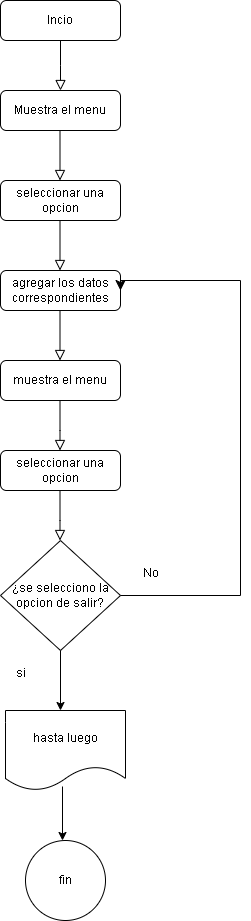

The diagram above was exported from draw.io. Its source (the exported page's mxGraphModel, read from the mxfile embedded in the PNG):
<mxGraphModel dx="621" dy="781" grid="1" gridSize="10" guides="1" tooltips="1" connect="1" arrows="1" fold="1" page="1" pageScale="1" pageWidth="827" pageHeight="1169" math="0" shadow="0">
  <root>
    <mxCell id="WIyWlLk6GJQsqaUBKTNV-0" />
    <mxCell id="WIyWlLk6GJQsqaUBKTNV-1" parent="WIyWlLk6GJQsqaUBKTNV-0" />
    <mxCell id="WIyWlLk6GJQsqaUBKTNV-2" value="" style="rounded=0;html=1;jettySize=auto;orthogonalLoop=1;fontSize=11;endArrow=block;endFill=0;endSize=8;strokeWidth=1;shadow=0;labelBackgroundColor=none;edgeStyle=orthogonalEdgeStyle;" parent="WIyWlLk6GJQsqaUBKTNV-1" source="WIyWlLk6GJQsqaUBKTNV-3" edge="1">
      <mxGeometry relative="1" as="geometry">
        <mxPoint x="220" y="170" as="targetPoint" />
      </mxGeometry>
    </mxCell>
    <mxCell id="WIyWlLk6GJQsqaUBKTNV-3" value="Incio" style="rounded=1;whiteSpace=wrap;html=1;fontSize=12;glass=0;strokeWidth=1;shadow=0;" parent="WIyWlLk6GJQsqaUBKTNV-1" vertex="1">
      <mxGeometry x="160" y="80" width="120" height="40" as="geometry" />
    </mxCell>
    <mxCell id="WIyWlLk6GJQsqaUBKTNV-7" value="Muestra el menu" style="rounded=1;whiteSpace=wrap;html=1;fontSize=12;glass=0;strokeWidth=1;shadow=0;" parent="WIyWlLk6GJQsqaUBKTNV-1" vertex="1">
      <mxGeometry x="160" y="170" width="120" height="40" as="geometry" />
    </mxCell>
    <mxCell id="WIyWlLk6GJQsqaUBKTNV-12" value="seleccionar una opcion" style="rounded=1;whiteSpace=wrap;html=1;fontSize=12;glass=0;strokeWidth=1;shadow=0;" parent="WIyWlLk6GJQsqaUBKTNV-1" vertex="1">
      <mxGeometry x="160" y="260" width="120" height="40" as="geometry" />
    </mxCell>
    <mxCell id="P7_w8JelTM7E_bXMXMOr-0" value="" style="rounded=0;html=1;jettySize=auto;orthogonalLoop=1;fontSize=11;endArrow=block;endFill=0;endSize=8;strokeWidth=1;shadow=0;labelBackgroundColor=none;edgeStyle=orthogonalEdgeStyle;" edge="1" parent="WIyWlLk6GJQsqaUBKTNV-1">
      <mxGeometry relative="1" as="geometry">
        <mxPoint x="219.5" y="210" as="sourcePoint" />
        <mxPoint x="219.5" y="260" as="targetPoint" />
      </mxGeometry>
    </mxCell>
    <mxCell id="P7_w8JelTM7E_bXMXMOr-1" value="" style="rounded=0;html=1;jettySize=auto;orthogonalLoop=1;fontSize=11;endArrow=block;endFill=0;endSize=8;strokeWidth=1;shadow=0;labelBackgroundColor=none;edgeStyle=orthogonalEdgeStyle;" edge="1" parent="WIyWlLk6GJQsqaUBKTNV-1">
      <mxGeometry relative="1" as="geometry">
        <mxPoint x="219.5" y="300" as="sourcePoint" />
        <mxPoint x="219.5" y="350" as="targetPoint" />
      </mxGeometry>
    </mxCell>
    <mxCell id="P7_w8JelTM7E_bXMXMOr-2" value="agregar los datos correspondientes" style="rounded=1;whiteSpace=wrap;html=1;fontSize=12;glass=0;strokeWidth=1;shadow=0;" vertex="1" parent="WIyWlLk6GJQsqaUBKTNV-1">
      <mxGeometry x="160" y="350" width="120" height="40" as="geometry" />
    </mxCell>
    <mxCell id="P7_w8JelTM7E_bXMXMOr-3" value="" style="rounded=0;html=1;jettySize=auto;orthogonalLoop=1;fontSize=11;endArrow=block;endFill=0;endSize=8;strokeWidth=1;shadow=0;labelBackgroundColor=none;edgeStyle=orthogonalEdgeStyle;" edge="1" parent="WIyWlLk6GJQsqaUBKTNV-1">
      <mxGeometry relative="1" as="geometry">
        <mxPoint x="219.5" y="390" as="sourcePoint" />
        <mxPoint x="219.5" y="440" as="targetPoint" />
      </mxGeometry>
    </mxCell>
    <mxCell id="P7_w8JelTM7E_bXMXMOr-4" value="muestra el menu" style="rounded=1;whiteSpace=wrap;html=1;fontSize=12;glass=0;strokeWidth=1;shadow=0;" vertex="1" parent="WIyWlLk6GJQsqaUBKTNV-1">
      <mxGeometry x="160" y="440" width="120" height="40" as="geometry" />
    </mxCell>
    <mxCell id="P7_w8JelTM7E_bXMXMOr-5" value="" style="rounded=0;html=1;jettySize=auto;orthogonalLoop=1;fontSize=11;endArrow=block;endFill=0;endSize=8;strokeWidth=1;shadow=0;labelBackgroundColor=none;edgeStyle=orthogonalEdgeStyle;" edge="1" parent="WIyWlLk6GJQsqaUBKTNV-1">
      <mxGeometry relative="1" as="geometry">
        <mxPoint x="219.5" y="480" as="sourcePoint" />
        <mxPoint x="219.5" y="530" as="targetPoint" />
        <Array as="points">
          <mxPoint x="220" y="510" />
          <mxPoint x="220" y="510" />
        </Array>
      </mxGeometry>
    </mxCell>
    <mxCell id="P7_w8JelTM7E_bXMXMOr-6" value="seleccionar una opcion" style="rounded=1;whiteSpace=wrap;html=1;fontSize=12;glass=0;strokeWidth=1;shadow=0;" vertex="1" parent="WIyWlLk6GJQsqaUBKTNV-1">
      <mxGeometry x="160" y="530" width="120" height="40" as="geometry" />
    </mxCell>
    <mxCell id="P7_w8JelTM7E_bXMXMOr-7" value="¿se selecciono la opcion de salir?" style="rhombus;whiteSpace=wrap;html=1;" vertex="1" parent="WIyWlLk6GJQsqaUBKTNV-1">
      <mxGeometry x="160" y="620" width="120" height="110" as="geometry" />
    </mxCell>
    <mxCell id="P7_w8JelTM7E_bXMXMOr-8" value="" style="rounded=0;html=1;jettySize=auto;orthogonalLoop=1;fontSize=11;endArrow=block;endFill=0;endSize=8;strokeWidth=1;shadow=0;labelBackgroundColor=none;edgeStyle=orthogonalEdgeStyle;" edge="1" parent="WIyWlLk6GJQsqaUBKTNV-1">
      <mxGeometry relative="1" as="geometry">
        <mxPoint x="219.5" y="570" as="sourcePoint" />
        <mxPoint x="219.5" y="620" as="targetPoint" />
        <Array as="points">
          <mxPoint x="220" y="600" />
          <mxPoint x="220" y="600" />
        </Array>
      </mxGeometry>
    </mxCell>
    <mxCell id="P7_w8JelTM7E_bXMXMOr-10" value="" style="edgeStyle=segmentEdgeStyle;endArrow=classic;html=1;curved=0;rounded=0;endSize=8;startSize=8;sourcePerimeterSpacing=0;targetPerimeterSpacing=0;exitX=1;exitY=0.5;exitDx=0;exitDy=0;entryX=1;entryY=0.5;entryDx=0;entryDy=0;" edge="1" parent="WIyWlLk6GJQsqaUBKTNV-1" source="P7_w8JelTM7E_bXMXMOr-7" target="P7_w8JelTM7E_bXMXMOr-2">
      <mxGeometry width="100" relative="1" as="geometry">
        <mxPoint x="330" y="560" as="sourcePoint" />
        <mxPoint x="380" y="360" as="targetPoint" />
        <Array as="points">
          <mxPoint x="400" y="675" />
          <mxPoint x="400" y="360" />
          <mxPoint x="280" y="360" />
        </Array>
      </mxGeometry>
    </mxCell>
    <mxCell id="P7_w8JelTM7E_bXMXMOr-11" value="No" style="text;html=1;align=center;verticalAlign=middle;resizable=0;points=[];autosize=1;strokeColor=none;fillColor=none;" vertex="1" parent="WIyWlLk6GJQsqaUBKTNV-1">
      <mxGeometry x="290" y="638" width="40" height="30" as="geometry" />
    </mxCell>
    <mxCell id="P7_w8JelTM7E_bXMXMOr-12" value="" style="edgeStyle=none;orthogonalLoop=1;jettySize=auto;html=1;rounded=0;exitX=0.5;exitY=1;exitDx=0;exitDy=0;" edge="1" parent="WIyWlLk6GJQsqaUBKTNV-1" source="P7_w8JelTM7E_bXMXMOr-7">
      <mxGeometry width="100" relative="1" as="geometry">
        <mxPoint x="220" y="790" as="sourcePoint" />
        <mxPoint x="220" y="790" as="targetPoint" />
        <Array as="points" />
      </mxGeometry>
    </mxCell>
    <mxCell id="P7_w8JelTM7E_bXMXMOr-13" value="si" style="text;html=1;align=center;verticalAlign=middle;resizable=0;points=[];autosize=1;strokeColor=none;fillColor=none;" vertex="1" parent="WIyWlLk6GJQsqaUBKTNV-1">
      <mxGeometry x="165" y="738" width="30" height="30" as="geometry" />
    </mxCell>
    <mxCell id="P7_w8JelTM7E_bXMXMOr-15" value="hasta luego" style="shape=document;whiteSpace=wrap;html=1;boundedLbl=1;" vertex="1" parent="WIyWlLk6GJQsqaUBKTNV-1">
      <mxGeometry x="165" y="790" width="120" height="80" as="geometry" />
    </mxCell>
    <mxCell id="P7_w8JelTM7E_bXMXMOr-16" value="" style="edgeStyle=none;orthogonalLoop=1;jettySize=auto;html=1;rounded=0;exitX=0.475;exitY=0.95;exitDx=0;exitDy=0;exitPerimeter=0;" edge="1" parent="WIyWlLk6GJQsqaUBKTNV-1" source="P7_w8JelTM7E_bXMXMOr-15">
      <mxGeometry width="100" relative="1" as="geometry">
        <mxPoint x="210" y="910" as="sourcePoint" />
        <mxPoint x="222" y="920" as="targetPoint" />
        <Array as="points" />
      </mxGeometry>
    </mxCell>
    <mxCell id="P7_w8JelTM7E_bXMXMOr-17" value="fin" style="ellipse;whiteSpace=wrap;html=1;" vertex="1" parent="WIyWlLk6GJQsqaUBKTNV-1">
      <mxGeometry x="185" y="920" width="80" height="80" as="geometry" />
    </mxCell>
  </root>
</mxGraphModel>